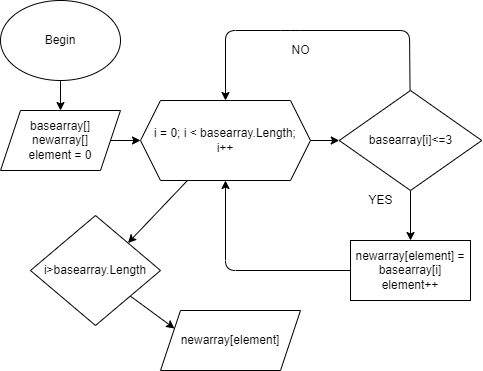

The diagram above was exported from draw.io. Its source (the exported page's mxGraphModel, read from the mxfile embedded in the PNG):
<mxGraphModel dx="478" dy="422" grid="1" gridSize="10" guides="1" tooltips="1" connect="1" arrows="1" fold="1" page="1" pageScale="1" pageWidth="850" pageHeight="1100" math="0" shadow="0">
  <root>
    <mxCell id="0" />
    <mxCell id="1" parent="0" />
    <mxCell id="4" style="edgeStyle=none;html=1;entryX=0.5;entryY=0;entryDx=0;entryDy=0;" parent="1" source="2" target="3" edge="1">
      <mxGeometry relative="1" as="geometry" />
    </mxCell>
    <mxCell id="2" value="Begin" style="ellipse;whiteSpace=wrap;html=1;" parent="1" vertex="1">
      <mxGeometry x="10" y="10" width="120" height="80" as="geometry" />
    </mxCell>
    <mxCell id="10" style="edgeStyle=none;html=1;entryX=0;entryY=0.5;entryDx=0;entryDy=0;" edge="1" parent="1" source="3" target="5">
      <mxGeometry relative="1" as="geometry" />
    </mxCell>
    <mxCell id="3" value="basearray[]&lt;br&gt;newarray[]&lt;br&gt;element = 0" style="shape=parallelogram;perimeter=parallelogramPerimeter;whiteSpace=wrap;html=1;fixedSize=1;" parent="1" vertex="1">
      <mxGeometry x="10" y="120" width="120" height="60" as="geometry" />
    </mxCell>
    <mxCell id="17" style="edgeStyle=none;html=1;entryX=0;entryY=0.5;entryDx=0;entryDy=0;" edge="1" parent="1" source="5" target="9">
      <mxGeometry relative="1" as="geometry" />
    </mxCell>
    <mxCell id="19" style="edgeStyle=none;html=1;entryX=1;entryY=0;entryDx=0;entryDy=0;" edge="1" parent="1" source="5" target="6">
      <mxGeometry relative="1" as="geometry" />
    </mxCell>
    <mxCell id="5" value="i = 0; i &amp;lt; basearray.Length;&lt;br&gt;i++" style="shape=hexagon;perimeter=hexagonPerimeter2;whiteSpace=wrap;html=1;fixedSize=1;" parent="1" vertex="1">
      <mxGeometry x="150" y="110" width="170" height="80" as="geometry" />
    </mxCell>
    <mxCell id="20" style="edgeStyle=none;html=1;entryX=0;entryY=0.25;entryDx=0;entryDy=0;" edge="1" parent="1" source="6" target="8">
      <mxGeometry relative="1" as="geometry" />
    </mxCell>
    <mxCell id="6" value="i&amp;gt;basearray.Length" style="rhombus;whiteSpace=wrap;html=1;" parent="1" vertex="1">
      <mxGeometry x="40" y="225" width="130" height="110" as="geometry" />
    </mxCell>
    <mxCell id="16" style="edgeStyle=none;html=1;entryX=0.5;entryY=1;entryDx=0;entryDy=0;" edge="1" parent="1" source="7" target="5">
      <mxGeometry relative="1" as="geometry">
        <Array as="points">
          <mxPoint x="235" y="280" />
        </Array>
      </mxGeometry>
    </mxCell>
    <mxCell id="7" value="newarray[element] = basearray[i]&lt;br&gt;element++" style="rounded=0;whiteSpace=wrap;html=1;" parent="1" vertex="1">
      <mxGeometry x="360" y="250" width="120" height="60" as="geometry" />
    </mxCell>
    <mxCell id="8" value="newarray[element]" style="shape=parallelogram;perimeter=parallelogramPerimeter;whiteSpace=wrap;html=1;fixedSize=1;" parent="1" vertex="1">
      <mxGeometry x="170" y="320" width="140" height="60" as="geometry" />
    </mxCell>
    <mxCell id="11" style="edgeStyle=none;html=1;entryX=0.5;entryY=0;entryDx=0;entryDy=0;" edge="1" parent="1" source="9" target="5">
      <mxGeometry relative="1" as="geometry">
        <mxPoint x="240" y="40" as="targetPoint" />
        <Array as="points">
          <mxPoint x="419" y="40" />
          <mxPoint x="300" y="40" />
          <mxPoint x="235" y="40" />
        </Array>
      </mxGeometry>
    </mxCell>
    <mxCell id="14" style="edgeStyle=none;html=1;entryX=0.5;entryY=0;entryDx=0;entryDy=0;exitX=0.5;exitY=1;exitDx=0;exitDy=0;" edge="1" parent="1" source="9" target="7">
      <mxGeometry relative="1" as="geometry" />
    </mxCell>
    <mxCell id="9" value="basearray[i]&amp;lt;=3" style="rhombus;whiteSpace=wrap;html=1;" parent="1" vertex="1">
      <mxGeometry x="348.75" y="100" width="142.5" height="100" as="geometry" />
    </mxCell>
    <mxCell id="13" value="NO&lt;br&gt;" style="text;html=1;align=center;verticalAlign=middle;resizable=0;points=[];autosize=1;strokeColor=none;fillColor=none;" vertex="1" parent="1">
      <mxGeometry x="295" y="50" width="30" height="20" as="geometry" />
    </mxCell>
    <mxCell id="18" value="YES&lt;br&gt;" style="text;html=1;align=center;verticalAlign=middle;resizable=0;points=[];autosize=1;strokeColor=none;fillColor=none;" vertex="1" parent="1">
      <mxGeometry x="370" y="200" width="40" height="20" as="geometry" />
    </mxCell>
  </root>
</mxGraphModel>